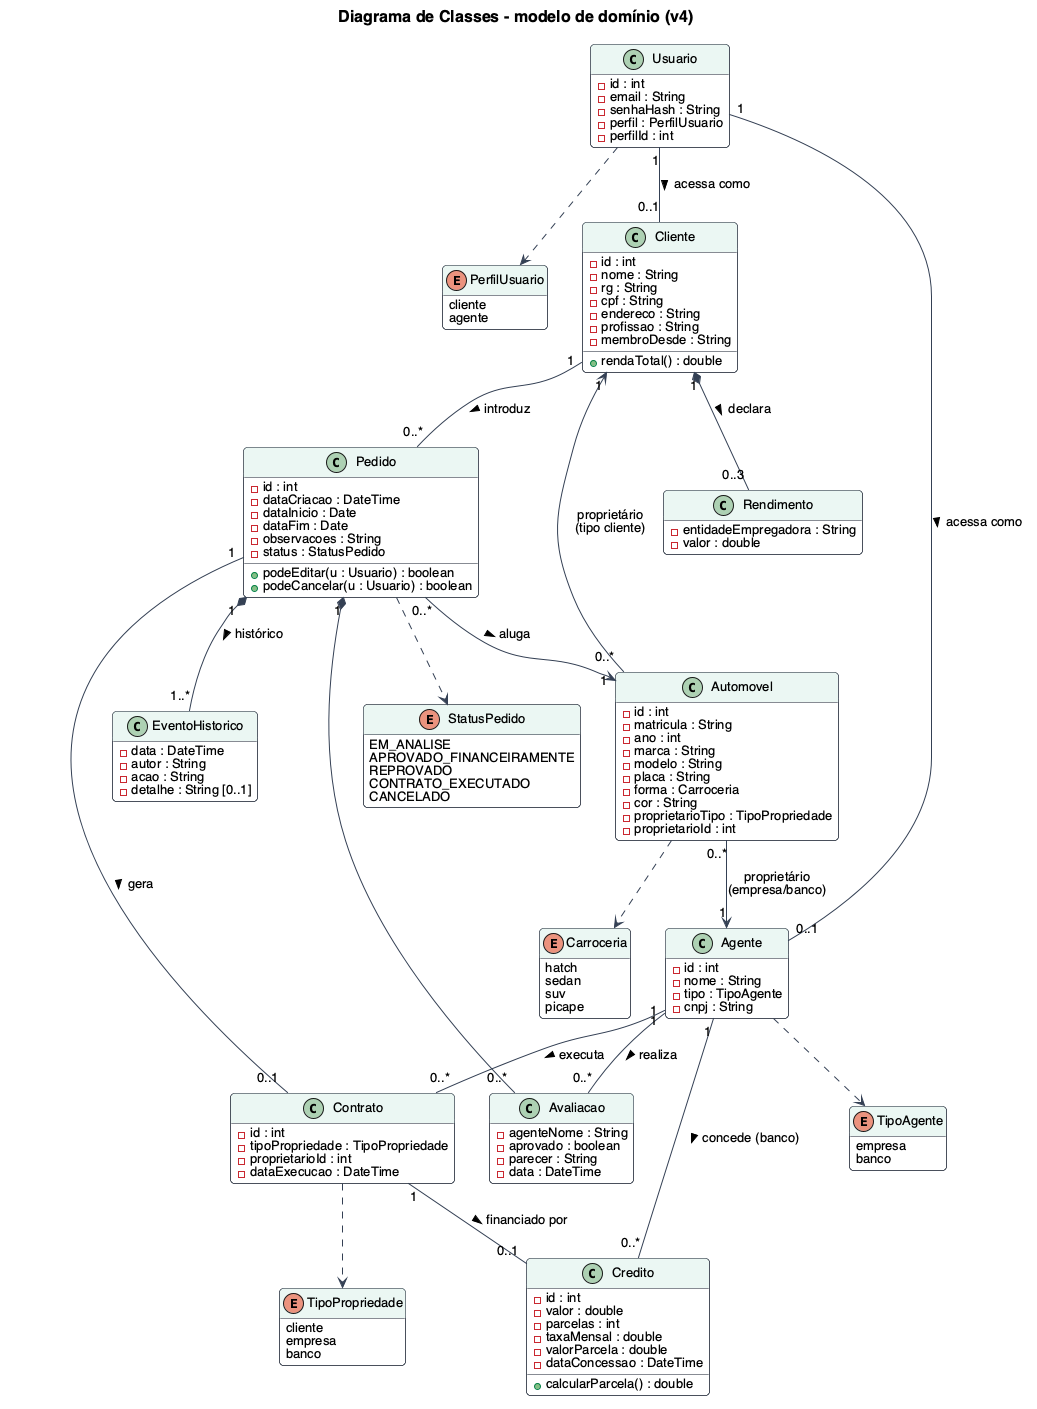

The diagram above was rendered by PlantUML. Its source (embedded in the PNG):
@startuml classes
!include estilo.iuml
title Diagrama de Classes - modelo de domínio (v4)
hide empty methods

enum PerfilUsuario {
  cliente
  agente
}
enum TipoAgente {
  empresa
  banco
}
enum TipoPropriedade {
  cliente
  empresa
  banco
}
enum StatusPedido {
  EM_ANALISE
  APROVADO_FINANCEIRAMENTE
  REPROVADO
  CONTRATO_EXECUTADO
  CANCELADO
}
enum Carroceria {
  hatch
  sedan
  suv
  picape
}

class Usuario {
  - id : int
  - email : String
  - senhaHash : String
  - perfil : PerfilUsuario
  - perfilId : int
}

class Cliente {
  - id : int
  - nome : String
  - rg : String
  - cpf : String
  - endereco : String
  - profissao : String
  - membroDesde : String
  + rendaTotal() : double
}

class Rendimento {
  - entidadeEmpregadora : String
  - valor : double
}

class Agente {
  - id : int
  - nome : String
  - tipo : TipoAgente
  - cnpj : String
}

class Automovel {
  - id : int
  - matricula : String
  - ano : int
  - marca : String
  - modelo : String
  - placa : String
  - forma : Carroceria
  - cor : String
  - proprietarioTipo : TipoPropriedade
  - proprietarioId : int
}

class Pedido {
  - id : int
  - dataCriacao : DateTime
  - dataInicio : Date
  - dataFim : Date
  - observacoes : String
  - status : StatusPedido
  + podeEditar(u : Usuario) : boolean
  + podeCancelar(u : Usuario) : boolean
}

class Avaliacao {
  - agenteNome : String
  - aprovado : boolean
  - parecer : String
  - data : DateTime
}

class EventoHistorico {
  - data : DateTime
  - autor : String
  - acao : String
  - detalhe : String [0..1]
}

class Contrato {
  - id : int
  - tipoPropriedade : TipoPropriedade
  - proprietarioId : int
  - dataExecucao : DateTime
}

class Credito {
  - id : int
  - valor : double
  - parcelas : int
  - taxaMensal : double
  - valorParcela : double
  - dataConcessao : DateTime
  + calcularParcela() : double
}

Usuario "1" -- "0..1" Cliente : acessa como >
Usuario "1" -- "0..1" Agente : acessa como >
Cliente "1" *-- "0..3" Rendimento : declara >
Cliente "1" -- "0..*" Pedido : introduz >
Pedido "0..*" --> "1" Automovel : aluga >
Pedido "1" *-- "0..*" Avaliacao
Pedido "1" *-- "1..*" EventoHistorico : histórico >
Agente "1" -- "0..*" Avaliacao : realiza >
Pedido "1" -- "0..1" Contrato : gera >
Agente "1" -- "0..*" Contrato : executa >
Contrato "1" -- "0..1" Credito : financiado por >
Agente "1" -- "0..*" Credito : concede (banco) >
Automovel "0..*" --> "1" Cliente : proprietário\n(tipo cliente)
Automovel "0..*" --> "1" Agente : proprietário\n(empresa/banco)

Usuario ..> PerfilUsuario
Agente ..> TipoAgente
Pedido ..> StatusPedido
Automovel ..> Carroceria
Contrato ..> TipoPropriedade
@enduml